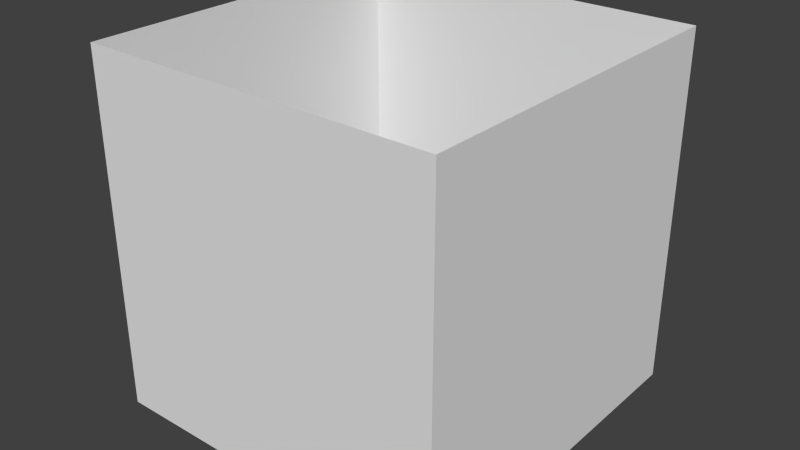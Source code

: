 # Source: block-template.blend  (saved by Blender 2.75.0; exported with 4.5.12 LTS)
import bpy
from mathutils import Matrix  # noqa: F401  (used for matrix-valued properties, if any)

bpy.ops.wm.read_factory_settings(use_empty=True)
scene = bpy.context.scene
scene.name = 'Scene'

# ---- collections
col_collection_1 = bpy.data.collections.new('Collection 1'); scene.collection.children.link(col_collection_1)

# ---- materials (node trees are filled in below, after node groups)
mat_material = bpy.data.materials.new('Material')
mat_material.alpha_threshold = 0.0
mat_material.use_transparent_shadow = False
mat_material.roughness = 0.5
mat_material.line_color = (0.0, 0.0, 0.0, 1.0)

# ---- material node trees

# ---- world
world_world = bpy.data.worlds.new('World'); scene.world = world_world
world_world.color = (0.05088, 0.05088, 0.05088)
world_world.use_sun_shadow = False
world_world.sun_shadow_jitter_overblur = 0.0
world_world.cycles.sampling_method = 'MANUAL'
world_world.cycles.sample_map_resolution = 256

# ---- meshes
me_cube = bpy.data.meshes.new('Cube')
me_cube.from_pydata([(1.0, 1.0, -1.0), (1.0, -1.0, -1.0), (-1.0, -1.0, -1.0), (-1.0, 1.0, -1.0), (1.0, 1.0, 1.0), (1.0, -1.0, 1.0), (-1.0, -1.0, 1.0), (-1.0, 1.0, 1.0)], [], [(0, 4, 5, 1), (1, 5, 6, 2), (2, 6, 7, 3), (4, 0, 3, 7)])
_uv = me_cube.uv_layers.new(name='UVMap')
_uv.uv.foreach_set('vector', [0.9999, 9.998e-05, 0.9999, 0.9999, 9.998e-05, 0.9999, 0.0001003, 0.0001001, 1.0, -3.129e-10, 1.0, 0.9998, 8.659e-05, 0.9999, 8.659e-05, 8.663e-05, 0.9999, 0.0001, 0.9999, 0.9999, 9.987e-05, 0.9999, 0.0001, 9.99e-05, 8.655e-05, 0.9999, 8.655e-05, 8.684e-05, 1.0, 0.0001734, 1.0, 1.0])
me_cube.materials.append(mat_material)
me_cube.use_remesh_preserve_volume = False
me_cube.use_remesh_preserve_attributes = False
me_cube.use_mirror_vertex_groups = False
me_cube.update()

# ---- objects
ob_cube = bpy.data.objects.new('Cube', me_cube)

# ---- transforms, parenting, visibility, modifiers, constraints
ob_cube.location = (0.0, 0.0, 1.0)
ob_cube.lock_rotations_4d = False
ob_cube.empty_display_type = 'ARROWS'
ob_cube.lineart.crease_threshold = 0.0

# ---- collection membership
col_collection_1.objects.link(ob_cube)

# ---- scene / render settings (as saved in the file)
scene.frame_start = 1; scene.frame_end = 250; scene.frame_set(1)
scene.render.engine = 'BLENDER_EEVEE_NEXT'
scene.render.resolution_percentage = 50
scene.render.dither_intensity = 0.0
scene.cycles.use_denoising = False
scene.cycles.samples = 10
scene.cycles.sampling_pattern = 'TABULATED_SOBOL'
scene.cycles.light_sampling_threshold = 0.0
scene.cycles.use_adaptive_sampling = False
scene.cycles.use_light_tree = False
scene.cycles.blur_glossy = 0.0
scene.cycles.pixel_filter_type = 'GAUSSIAN'
scene.cycles.sample_clamp_indirect = 0.0
scene.view_settings.view_transform = 'Standard'
bpy.context.view_layer.update()

# ---- added for rendering (the .blend has no active camera and no usable light): camera, sun
cam_auto = bpy.data.cameras.new('AutoCamera')
cam_auto.lens = 50.0
cam_auto.sensor_width = 36.0
cam_auto.clip_end = 1000.0
ob_auto_camera = bpy.data.objects.new('AutoCamera', cam_auto)
scene.collection.objects.link(ob_auto_camera)
ob_auto_camera.location = (3.20507, -3.84609, 3.56406)
ob_auto_camera.rotation_euler = (1.09748, -7.21219e-08, 0.694738)
scene.camera = ob_auto_camera
light_auto_sun = bpy.data.lights.new('AutoSun', 'SUN')
light_auto_sun.energy = 3.0
light_auto_sun.angle = 0.0523599
ob_auto_sun = bpy.data.objects.new('AutoSun', light_auto_sun)
scene.collection.objects.link(ob_auto_sun)
ob_auto_sun.rotation_euler = (0.872665, 0.174533, 0.523599)
bpy.context.view_layer.update()
